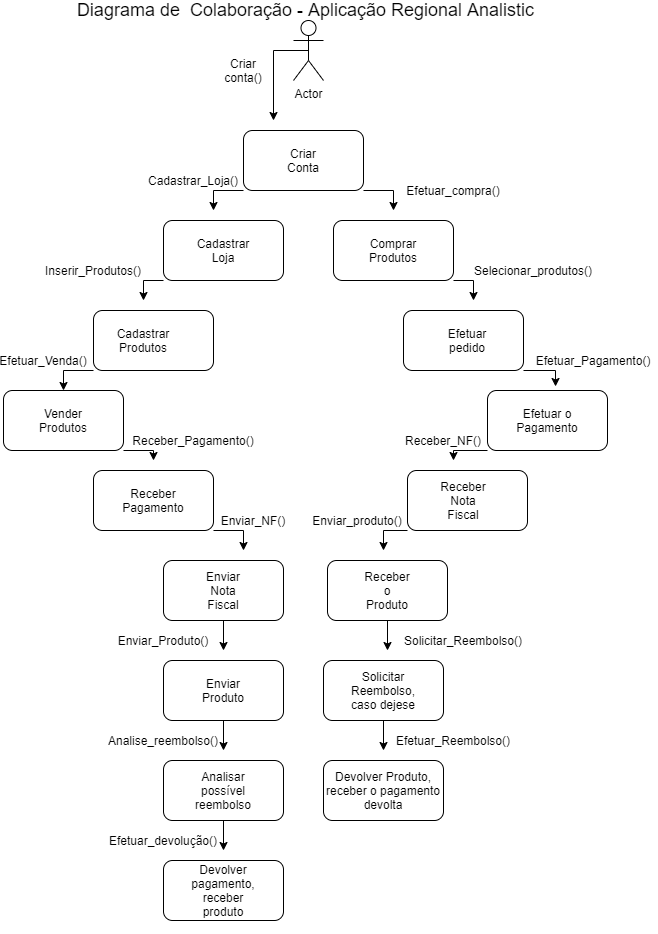

The diagram above was exported from draw.io. Its source (the exported page's mxGraphModel, read from the mxfile embedded in the PNG):
<mxGraphModel dx="1063" dy="603" grid="1" gridSize="10" guides="1" tooltips="1" connect="1" arrows="1" fold="1" page="1" pageScale="1" pageWidth="827" pageHeight="1169" math="0" shadow="0">
  <root>
    <mxCell id="0" />
    <mxCell id="1" parent="0" />
    <mxCell id="Yq7E9-Mjh0H-4fOHQ74P-6" style="edgeStyle=orthogonalEdgeStyle;rounded=0;orthogonalLoop=1;jettySize=auto;html=1;exitX=0.5;exitY=0.5;exitDx=0;exitDy=0;exitPerimeter=0;" edge="1" parent="1">
      <mxGeometry relative="1" as="geometry">
        <mxPoint x="330" y="120" as="targetPoint" />
        <mxPoint x="365" y="50" as="sourcePoint" />
      </mxGeometry>
    </mxCell>
    <object label="Actor" id="Yq7E9-Mjh0H-4fOHQ74P-1">
      <mxCell style="shape=umlActor;verticalLabelPosition=bottom;verticalAlign=top;html=1;outlineConnect=0;" vertex="1" parent="1">
        <mxGeometry x="350" y="20" width="30" height="60" as="geometry" />
      </mxCell>
    </object>
    <mxCell id="Yq7E9-Mjh0H-4fOHQ74P-11" style="edgeStyle=orthogonalEdgeStyle;rounded=0;orthogonalLoop=1;jettySize=auto;html=1;exitX=1;exitY=1;exitDx=0;exitDy=0;" edge="1" parent="1" source="Yq7E9-Mjh0H-4fOHQ74P-2">
      <mxGeometry relative="1" as="geometry">
        <mxPoint x="450" y="210" as="targetPoint" />
      </mxGeometry>
    </mxCell>
    <mxCell id="Yq7E9-Mjh0H-4fOHQ74P-12" style="edgeStyle=orthogonalEdgeStyle;rounded=0;orthogonalLoop=1;jettySize=auto;html=1;exitX=0;exitY=1;exitDx=0;exitDy=0;" edge="1" parent="1" source="Yq7E9-Mjh0H-4fOHQ74P-2">
      <mxGeometry relative="1" as="geometry">
        <mxPoint x="270" y="210" as="targetPoint" />
      </mxGeometry>
    </mxCell>
    <mxCell id="Yq7E9-Mjh0H-4fOHQ74P-2" value="" style="rounded=1;whiteSpace=wrap;html=1;" vertex="1" parent="1">
      <mxGeometry x="300" y="130" width="120" height="60" as="geometry" />
    </mxCell>
    <mxCell id="Yq7E9-Mjh0H-4fOHQ74P-3" value="Criar Conta" style="text;html=1;strokeColor=none;fillColor=none;align=center;verticalAlign=middle;whiteSpace=wrap;rounded=0;" vertex="1" parent="1">
      <mxGeometry x="340" y="150" width="40" height="20" as="geometry" />
    </mxCell>
    <mxCell id="Yq7E9-Mjh0H-4fOHQ74P-7" value="Criar conta()" style="text;html=1;strokeColor=none;fillColor=none;align=center;verticalAlign=middle;whiteSpace=wrap;rounded=0;" vertex="1" parent="1">
      <mxGeometry x="280" y="60" width="40" height="20" as="geometry" />
    </mxCell>
    <mxCell id="Yq7E9-Mjh0H-4fOHQ74P-22" style="edgeStyle=orthogonalEdgeStyle;rounded=0;orthogonalLoop=1;jettySize=auto;html=1;exitX=0;exitY=1;exitDx=0;exitDy=0;" edge="1" parent="1" source="Yq7E9-Mjh0H-4fOHQ74P-9">
      <mxGeometry relative="1" as="geometry">
        <mxPoint x="200" y="300" as="targetPoint" />
      </mxGeometry>
    </mxCell>
    <mxCell id="Yq7E9-Mjh0H-4fOHQ74P-9" value="" style="rounded=1;whiteSpace=wrap;html=1;" vertex="1" parent="1">
      <mxGeometry x="220" y="220" width="120" height="60" as="geometry" />
    </mxCell>
    <mxCell id="Yq7E9-Mjh0H-4fOHQ74P-24" style="edgeStyle=orthogonalEdgeStyle;rounded=0;orthogonalLoop=1;jettySize=auto;html=1;exitX=1;exitY=1;exitDx=0;exitDy=0;" edge="1" parent="1" source="Yq7E9-Mjh0H-4fOHQ74P-10">
      <mxGeometry relative="1" as="geometry">
        <mxPoint x="530" y="300" as="targetPoint" />
      </mxGeometry>
    </mxCell>
    <mxCell id="Yq7E9-Mjh0H-4fOHQ74P-10" value="" style="rounded=1;whiteSpace=wrap;html=1;" vertex="1" parent="1">
      <mxGeometry x="390" y="220" width="120" height="60" as="geometry" />
    </mxCell>
    <mxCell id="Yq7E9-Mjh0H-4fOHQ74P-13" value="Cadastrar Loja" style="text;html=1;strokeColor=none;fillColor=none;align=center;verticalAlign=middle;whiteSpace=wrap;rounded=0;" vertex="1" parent="1">
      <mxGeometry x="260" y="240" width="40" height="20" as="geometry" />
    </mxCell>
    <mxCell id="Yq7E9-Mjh0H-4fOHQ74P-14" value="Comprar Produtos" style="text;html=1;strokeColor=none;fillColor=none;align=center;verticalAlign=middle;whiteSpace=wrap;rounded=0;" vertex="1" parent="1">
      <mxGeometry x="430" y="240" width="40" height="20" as="geometry" />
    </mxCell>
    <mxCell id="Yq7E9-Mjh0H-4fOHQ74P-15" value="Cadastrar_Loja()" style="text;html=1;strokeColor=none;fillColor=none;align=center;verticalAlign=middle;whiteSpace=wrap;rounded=0;" vertex="1" parent="1">
      <mxGeometry x="230" y="170" width="40" height="20" as="geometry" />
    </mxCell>
    <mxCell id="Yq7E9-Mjh0H-4fOHQ74P-17" value="Efetuar_compra()" style="text;html=1;strokeColor=none;fillColor=none;align=center;verticalAlign=middle;whiteSpace=wrap;rounded=0;" vertex="1" parent="1">
      <mxGeometry x="490" y="180" width="40" height="20" as="geometry" />
    </mxCell>
    <mxCell id="Yq7E9-Mjh0H-4fOHQ74P-37" style="edgeStyle=orthogonalEdgeStyle;rounded=0;orthogonalLoop=1;jettySize=auto;html=1;exitX=0;exitY=1;exitDx=0;exitDy=0;entryX=0.5;entryY=0;entryDx=0;entryDy=0;" edge="1" parent="1" source="Yq7E9-Mjh0H-4fOHQ74P-18" target="Yq7E9-Mjh0H-4fOHQ74P-29">
      <mxGeometry relative="1" as="geometry">
        <mxPoint x="130" y="390" as="targetPoint" />
      </mxGeometry>
    </mxCell>
    <mxCell id="Yq7E9-Mjh0H-4fOHQ74P-18" value="" style="rounded=1;whiteSpace=wrap;html=1;" vertex="1" parent="1">
      <mxGeometry x="150" y="310" width="120" height="60" as="geometry" />
    </mxCell>
    <mxCell id="Yq7E9-Mjh0H-4fOHQ74P-20" value="Cadastrar Produtos" style="text;html=1;strokeColor=none;fillColor=none;align=center;verticalAlign=middle;whiteSpace=wrap;rounded=0;" vertex="1" parent="1">
      <mxGeometry x="180" y="330" width="40" height="20" as="geometry" />
    </mxCell>
    <mxCell id="Yq7E9-Mjh0H-4fOHQ74P-36" style="edgeStyle=orthogonalEdgeStyle;rounded=0;orthogonalLoop=1;jettySize=auto;html=1;exitX=1;exitY=1;exitDx=0;exitDy=0;entryX=0.567;entryY=-0.067;entryDx=0;entryDy=0;entryPerimeter=0;" edge="1" parent="1" source="Yq7E9-Mjh0H-4fOHQ74P-23" target="Yq7E9-Mjh0H-4fOHQ74P-30">
      <mxGeometry relative="1" as="geometry" />
    </mxCell>
    <mxCell id="Yq7E9-Mjh0H-4fOHQ74P-23" value="" style="rounded=1;whiteSpace=wrap;html=1;" vertex="1" parent="1">
      <mxGeometry x="460" y="310" width="120" height="60" as="geometry" />
    </mxCell>
    <mxCell id="Yq7E9-Mjh0H-4fOHQ74P-25" value="Efetuar pedido" style="text;html=1;strokeColor=none;fillColor=none;align=center;verticalAlign=middle;whiteSpace=wrap;rounded=0;" vertex="1" parent="1">
      <mxGeometry x="504" y="330" width="40" height="20" as="geometry" />
    </mxCell>
    <mxCell id="Yq7E9-Mjh0H-4fOHQ74P-26" value="Inserir_Produtos()" style="text;html=1;strokeColor=none;fillColor=none;align=center;verticalAlign=middle;whiteSpace=wrap;rounded=0;" vertex="1" parent="1">
      <mxGeometry x="130" y="260" width="40" height="20" as="geometry" />
    </mxCell>
    <mxCell id="Yq7E9-Mjh0H-4fOHQ74P-28" value="Selecionar_produtos()" style="text;html=1;strokeColor=none;fillColor=none;align=center;verticalAlign=middle;whiteSpace=wrap;rounded=0;" vertex="1" parent="1">
      <mxGeometry x="570" y="260" width="40" height="20" as="geometry" />
    </mxCell>
    <mxCell id="Yq7E9-Mjh0H-4fOHQ74P-42" style="edgeStyle=orthogonalEdgeStyle;rounded=0;orthogonalLoop=1;jettySize=auto;html=1;exitX=1;exitY=1;exitDx=0;exitDy=0;" edge="1" parent="1" source="Yq7E9-Mjh0H-4fOHQ74P-29">
      <mxGeometry relative="1" as="geometry">
        <mxPoint x="210" y="460" as="targetPoint" />
      </mxGeometry>
    </mxCell>
    <mxCell id="Yq7E9-Mjh0H-4fOHQ74P-29" value="" style="rounded=1;whiteSpace=wrap;html=1;" vertex="1" parent="1">
      <mxGeometry x="60" y="390" width="120" height="60" as="geometry" />
    </mxCell>
    <mxCell id="Yq7E9-Mjh0H-4fOHQ74P-44" style="edgeStyle=orthogonalEdgeStyle;rounded=0;orthogonalLoop=1;jettySize=auto;html=1;exitX=0;exitY=1;exitDx=0;exitDy=0;" edge="1" parent="1" source="Yq7E9-Mjh0H-4fOHQ74P-30">
      <mxGeometry relative="1" as="geometry">
        <mxPoint x="510" y="460" as="targetPoint" />
      </mxGeometry>
    </mxCell>
    <mxCell id="Yq7E9-Mjh0H-4fOHQ74P-30" value="" style="rounded=1;whiteSpace=wrap;html=1;" vertex="1" parent="1">
      <mxGeometry x="544" y="390" width="120" height="60" as="geometry" />
    </mxCell>
    <mxCell id="Yq7E9-Mjh0H-4fOHQ74P-31" value="Vender Produtos" style="text;html=1;strokeColor=none;fillColor=none;align=center;verticalAlign=middle;whiteSpace=wrap;rounded=0;" vertex="1" parent="1">
      <mxGeometry x="100" y="410" width="40" height="20" as="geometry" />
    </mxCell>
    <mxCell id="Yq7E9-Mjh0H-4fOHQ74P-33" value="Efetuar o Pagamento" style="text;html=1;strokeColor=none;fillColor=none;align=center;verticalAlign=middle;whiteSpace=wrap;rounded=0;" vertex="1" parent="1">
      <mxGeometry x="584" y="410" width="40" height="20" as="geometry" />
    </mxCell>
    <mxCell id="Yq7E9-Mjh0H-4fOHQ74P-38" value="Efetuar_Venda()" style="text;html=1;strokeColor=none;fillColor=none;align=center;verticalAlign=middle;whiteSpace=wrap;rounded=0;" vertex="1" parent="1">
      <mxGeometry x="80" y="350" width="40" height="20" as="geometry" />
    </mxCell>
    <mxCell id="Yq7E9-Mjh0H-4fOHQ74P-39" value="Efetuar_Pagamento()" style="text;html=1;strokeColor=none;fillColor=none;align=center;verticalAlign=middle;whiteSpace=wrap;rounded=0;" vertex="1" parent="1">
      <mxGeometry x="630" y="350" width="40" height="20" as="geometry" />
    </mxCell>
    <mxCell id="Yq7E9-Mjh0H-4fOHQ74P-52" style="edgeStyle=orthogonalEdgeStyle;rounded=0;orthogonalLoop=1;jettySize=auto;html=1;exitX=1;exitY=1;exitDx=0;exitDy=0;" edge="1" parent="1" source="Yq7E9-Mjh0H-4fOHQ74P-41">
      <mxGeometry relative="1" as="geometry">
        <mxPoint x="300" y="550" as="targetPoint" />
      </mxGeometry>
    </mxCell>
    <mxCell id="Yq7E9-Mjh0H-4fOHQ74P-41" value="" style="rounded=1;whiteSpace=wrap;html=1;" vertex="1" parent="1">
      <mxGeometry x="150" y="470" width="120" height="60" as="geometry" />
    </mxCell>
    <mxCell id="Yq7E9-Mjh0H-4fOHQ74P-51" style="edgeStyle=orthogonalEdgeStyle;rounded=0;orthogonalLoop=1;jettySize=auto;html=1;exitX=0;exitY=1;exitDx=0;exitDy=0;" edge="1" parent="1" source="Yq7E9-Mjh0H-4fOHQ74P-43">
      <mxGeometry relative="1" as="geometry">
        <mxPoint x="440" y="550" as="targetPoint" />
      </mxGeometry>
    </mxCell>
    <mxCell id="Yq7E9-Mjh0H-4fOHQ74P-43" value="" style="rounded=1;whiteSpace=wrap;html=1;" vertex="1" parent="1">
      <mxGeometry x="464" y="470" width="120" height="60" as="geometry" />
    </mxCell>
    <mxCell id="Yq7E9-Mjh0H-4fOHQ74P-45" value="Receber Pagamento" style="text;html=1;strokeColor=none;fillColor=none;align=center;verticalAlign=middle;whiteSpace=wrap;rounded=0;" vertex="1" parent="1">
      <mxGeometry x="190" y="490" width="40" height="20" as="geometry" />
    </mxCell>
    <mxCell id="Yq7E9-Mjh0H-4fOHQ74P-46" value="Receber Nota Fiscal" style="text;html=1;strokeColor=none;fillColor=none;align=center;verticalAlign=middle;whiteSpace=wrap;rounded=0;" vertex="1" parent="1">
      <mxGeometry x="500" y="490" width="40" height="20" as="geometry" />
    </mxCell>
    <mxCell id="Yq7E9-Mjh0H-4fOHQ74P-47" value="Receber_Pagamento()" style="text;html=1;strokeColor=none;fillColor=none;align=center;verticalAlign=middle;whiteSpace=wrap;rounded=0;" vertex="1" parent="1">
      <mxGeometry x="230" y="430" width="40" height="20" as="geometry" />
    </mxCell>
    <mxCell id="Yq7E9-Mjh0H-4fOHQ74P-48" value="Receber_NF()" style="text;html=1;strokeColor=none;fillColor=none;align=center;verticalAlign=middle;whiteSpace=wrap;rounded=0;" vertex="1" parent="1">
      <mxGeometry x="480" y="430" width="40" height="20" as="geometry" />
    </mxCell>
    <mxCell id="Yq7E9-Mjh0H-4fOHQ74P-59" style="edgeStyle=orthogonalEdgeStyle;rounded=0;orthogonalLoop=1;jettySize=auto;html=1;exitX=0.5;exitY=1;exitDx=0;exitDy=0;" edge="1" parent="1" source="Yq7E9-Mjh0H-4fOHQ74P-49">
      <mxGeometry relative="1" as="geometry">
        <mxPoint x="280" y="650" as="targetPoint" />
      </mxGeometry>
    </mxCell>
    <mxCell id="Yq7E9-Mjh0H-4fOHQ74P-49" value="" style="rounded=1;whiteSpace=wrap;html=1;" vertex="1" parent="1">
      <mxGeometry x="220" y="560" width="120" height="60" as="geometry" />
    </mxCell>
    <mxCell id="Yq7E9-Mjh0H-4fOHQ74P-63" style="edgeStyle=orthogonalEdgeStyle;rounded=0;orthogonalLoop=1;jettySize=auto;html=1;exitX=0.5;exitY=1;exitDx=0;exitDy=0;" edge="1" parent="1" source="Yq7E9-Mjh0H-4fOHQ74P-50">
      <mxGeometry relative="1" as="geometry">
        <mxPoint x="444" y="650" as="targetPoint" />
      </mxGeometry>
    </mxCell>
    <mxCell id="Yq7E9-Mjh0H-4fOHQ74P-50" value="" style="rounded=1;whiteSpace=wrap;html=1;" vertex="1" parent="1">
      <mxGeometry x="384" y="560" width="120" height="60" as="geometry" />
    </mxCell>
    <mxCell id="Yq7E9-Mjh0H-4fOHQ74P-53" value="Enviar Nota Fiscal" style="text;html=1;strokeColor=none;fillColor=none;align=center;verticalAlign=middle;whiteSpace=wrap;rounded=0;" vertex="1" parent="1">
      <mxGeometry x="260" y="580" width="40" height="20" as="geometry" />
    </mxCell>
    <mxCell id="Yq7E9-Mjh0H-4fOHQ74P-54" value="Receber o Produto" style="text;html=1;strokeColor=none;fillColor=none;align=center;verticalAlign=middle;whiteSpace=wrap;rounded=0;" vertex="1" parent="1">
      <mxGeometry x="424" y="580" width="40" height="20" as="geometry" />
    </mxCell>
    <mxCell id="Yq7E9-Mjh0H-4fOHQ74P-55" value="Enviar_produto()" style="text;html=1;strokeColor=none;fillColor=none;align=center;verticalAlign=middle;whiteSpace=wrap;rounded=0;" vertex="1" parent="1">
      <mxGeometry x="394" y="510" width="40" height="20" as="geometry" />
    </mxCell>
    <mxCell id="Yq7E9-Mjh0H-4fOHQ74P-56" value="Enviar_NF()" style="text;html=1;strokeColor=none;fillColor=none;align=center;verticalAlign=middle;whiteSpace=wrap;rounded=0;" vertex="1" parent="1">
      <mxGeometry x="290" y="510" width="40" height="20" as="geometry" />
    </mxCell>
    <mxCell id="Yq7E9-Mjh0H-4fOHQ74P-73" style="edgeStyle=orthogonalEdgeStyle;rounded=0;orthogonalLoop=1;jettySize=auto;html=1;exitX=0.5;exitY=1;exitDx=0;exitDy=0;" edge="1" parent="1" source="Yq7E9-Mjh0H-4fOHQ74P-57">
      <mxGeometry relative="1" as="geometry">
        <mxPoint x="280" y="750" as="targetPoint" />
      </mxGeometry>
    </mxCell>
    <mxCell id="Yq7E9-Mjh0H-4fOHQ74P-57" value="" style="rounded=1;whiteSpace=wrap;html=1;" vertex="1" parent="1">
      <mxGeometry x="220" y="660" width="120" height="60" as="geometry" />
    </mxCell>
    <mxCell id="Yq7E9-Mjh0H-4fOHQ74P-58" value="Enviar Produto" style="text;html=1;strokeColor=none;fillColor=none;align=center;verticalAlign=middle;whiteSpace=wrap;rounded=0;" vertex="1" parent="1">
      <mxGeometry x="260" y="680" width="40" height="20" as="geometry" />
    </mxCell>
    <mxCell id="Yq7E9-Mjh0H-4fOHQ74P-60" value="Enviar_Produto()" style="text;html=1;strokeColor=none;fillColor=none;align=center;verticalAlign=middle;whiteSpace=wrap;rounded=0;" vertex="1" parent="1">
      <mxGeometry x="200" y="630" width="40" height="20" as="geometry" />
    </mxCell>
    <mxCell id="Yq7E9-Mjh0H-4fOHQ74P-70" style="edgeStyle=orthogonalEdgeStyle;rounded=0;orthogonalLoop=1;jettySize=auto;html=1;exitX=0.5;exitY=1;exitDx=0;exitDy=0;" edge="1" parent="1" source="Yq7E9-Mjh0H-4fOHQ74P-61">
      <mxGeometry relative="1" as="geometry">
        <mxPoint x="440" y="750" as="targetPoint" />
      </mxGeometry>
    </mxCell>
    <mxCell id="Yq7E9-Mjh0H-4fOHQ74P-61" value="" style="rounded=1;whiteSpace=wrap;html=1;" vertex="1" parent="1">
      <mxGeometry x="380" y="660" width="120" height="60" as="geometry" />
    </mxCell>
    <mxCell id="Yq7E9-Mjh0H-4fOHQ74P-62" value="Solicitar Reembolso, caso dejese" style="text;html=1;strokeColor=none;fillColor=none;align=center;verticalAlign=middle;whiteSpace=wrap;rounded=0;" vertex="1" parent="1">
      <mxGeometry x="420" y="680" width="40" height="20" as="geometry" />
    </mxCell>
    <mxCell id="Yq7E9-Mjh0H-4fOHQ74P-64" value="Solicitar_Reembolso()" style="text;html=1;strokeColor=none;fillColor=none;align=center;verticalAlign=middle;whiteSpace=wrap;rounded=0;" vertex="1" parent="1">
      <mxGeometry x="500" y="630" width="40" height="20" as="geometry" />
    </mxCell>
    <mxCell id="Yq7E9-Mjh0H-4fOHQ74P-66" value="" style="rounded=1;whiteSpace=wrap;html=1;" vertex="1" parent="1">
      <mxGeometry x="380" y="760" width="120" height="60" as="geometry" />
    </mxCell>
    <mxCell id="Yq7E9-Mjh0H-4fOHQ74P-68" value="Devolver Produto, receber o pagamento devolta" style="text;html=1;strokeColor=none;fillColor=none;align=center;verticalAlign=middle;whiteSpace=wrap;rounded=0;" vertex="1" parent="1">
      <mxGeometry x="377" y="780" width="126" height="20" as="geometry" />
    </mxCell>
    <mxCell id="Yq7E9-Mjh0H-4fOHQ74P-71" value="Efetuar_Reembolso()" style="text;html=1;strokeColor=none;fillColor=none;align=center;verticalAlign=middle;whiteSpace=wrap;rounded=0;" vertex="1" parent="1">
      <mxGeometry x="490" y="730" width="40" height="20" as="geometry" />
    </mxCell>
    <mxCell id="Yq7E9-Mjh0H-4fOHQ74P-80" style="edgeStyle=orthogonalEdgeStyle;rounded=0;orthogonalLoop=1;jettySize=auto;html=1;exitX=0.5;exitY=1;exitDx=0;exitDy=0;" edge="1" parent="1" source="Yq7E9-Mjh0H-4fOHQ74P-72">
      <mxGeometry relative="1" as="geometry">
        <mxPoint x="280" y="850" as="targetPoint" />
      </mxGeometry>
    </mxCell>
    <mxCell id="Yq7E9-Mjh0H-4fOHQ74P-72" value="" style="rounded=1;whiteSpace=wrap;html=1;" vertex="1" parent="1">
      <mxGeometry x="220" y="760" width="120" height="60" as="geometry" />
    </mxCell>
    <mxCell id="Yq7E9-Mjh0H-4fOHQ74P-74" value="Analisar possível reembolso" style="text;html=1;strokeColor=none;fillColor=none;align=center;verticalAlign=middle;whiteSpace=wrap;rounded=0;" vertex="1" parent="1">
      <mxGeometry x="260" y="780" width="40" height="20" as="geometry" />
    </mxCell>
    <mxCell id="Yq7E9-Mjh0H-4fOHQ74P-75" value="Analise_reembolso()" style="text;html=1;strokeColor=none;fillColor=none;align=center;verticalAlign=middle;whiteSpace=wrap;rounded=0;" vertex="1" parent="1">
      <mxGeometry x="200" y="730" width="40" height="20" as="geometry" />
    </mxCell>
    <mxCell id="Yq7E9-Mjh0H-4fOHQ74P-77" value="" style="rounded=1;whiteSpace=wrap;html=1;" vertex="1" parent="1">
      <mxGeometry x="220" y="860" width="120" height="60" as="geometry" />
    </mxCell>
    <mxCell id="Yq7E9-Mjh0H-4fOHQ74P-79" value="Devolver pagamento, receber produto" style="text;html=1;strokeColor=none;fillColor=none;align=center;verticalAlign=middle;whiteSpace=wrap;rounded=0;" vertex="1" parent="1">
      <mxGeometry x="260" y="880" width="40" height="20" as="geometry" />
    </mxCell>
    <mxCell id="Yq7E9-Mjh0H-4fOHQ74P-81" value="Efetuar_devolução()" style="text;html=1;strokeColor=none;fillColor=none;align=center;verticalAlign=middle;whiteSpace=wrap;rounded=0;" vertex="1" parent="1">
      <mxGeometry x="200" y="830" width="40" height="20" as="geometry" />
    </mxCell>
    <mxCell id="Yq7E9-Mjh0H-4fOHQ74P-82" value="Diagrama de&amp;nbsp; Colaboração - Aplicação Regional Analistic&amp;nbsp;" style="text;html=1;strokeColor=none;fillColor=none;align=center;verticalAlign=middle;whiteSpace=wrap;rounded=0;fontSize=18;" vertex="1" parent="1">
      <mxGeometry x="120" width="490" height="20" as="geometry" />
    </mxCell>
  </root>
</mxGraphModel>